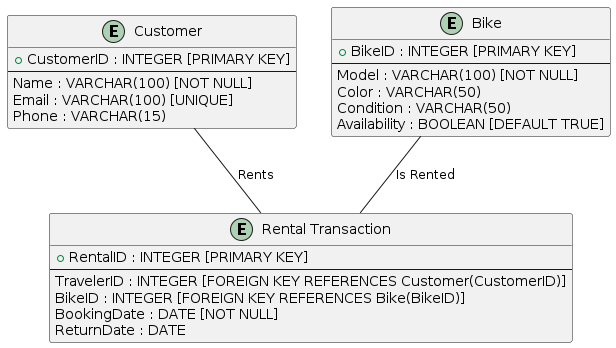

The diagram above was rendered by PlantUML. Its source (embedded in the PNG):
@startuml
entity "Customer" as Customer {
    +CustomerID : INTEGER [PRIMARY KEY]
    --
    Name : VARCHAR(100) [NOT NULL]
    Email : VARCHAR(100) [UNIQUE]
    Phone : VARCHAR(15) 
}

entity "Bike" as Bike {
    +BikeID : INTEGER [PRIMARY KEY]
    --
    Model : VARCHAR(100) [NOT NULL]
    Color : VARCHAR(50)
    Condition : VARCHAR(50)
    Availability : BOOLEAN [DEFAULT TRUE]
}

entity "Rental Transaction" as RentalTransaction {
    +RentalID : INTEGER [PRIMARY KEY]
    --
    TravelerID : INTEGER [FOREIGN KEY REFERENCES Customer(CustomerID)]
    BikeID : INTEGER [FOREIGN KEY REFERENCES Bike(BikeID)]
    BookingDate : DATE [NOT NULL]
    ReturnDate : DATE
}

Customer -- RentalTransaction : "Rents"
Bike -- RentalTransaction : "Is Rented"
@enduml